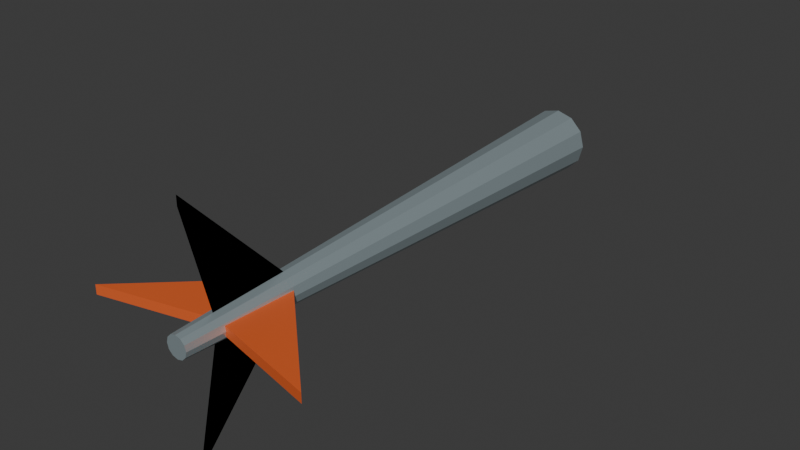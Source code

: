 # Source: needle.blend  (saved by Blender 4.5.91; exported with 4.5.12 LTS)
import bpy
from mathutils import Matrix  # noqa: F401  (used for matrix-valued properties, if any)

bpy.ops.wm.read_factory_settings(use_empty=True)
scene = bpy.context.scene
scene.name = 'Scene'

# ---- collections
col_collection = bpy.data.collections.new('Collection'); scene.collection.children.link(col_collection)

# ---- materials (node trees are filled in below, after node groups)
mat_pearl_ceramic_alloy = bpy.data.materials.new('Pearl ceramic alloy')
mat_pearl_ceramic_alloy.diffuse_color = (0.54, 0.66, 0.7, 1.0)
mat_rescue_vermilion = bpy.data.materials.new('Rescue vermilion')
mat_rescue_vermilion.diffuse_color = (0.95, 0.16, 0.035, 1.0)
mat_graphite = bpy.data.materials.new('Graphite')
mat_graphite.diffuse_color = (0.035, 0.065, 0.09, 1.0)

# ---- material node trees
mat_pearl_ceramic_alloy.use_nodes = True; mat_pearl_ceramic_alloy.node_tree.nodes.clear()
_N = mat_pearl_ceramic_alloy.node_tree.nodes; _L = mat_pearl_ceramic_alloy.node_tree.links
n0 = _N.new('ShaderNodeBsdfPrincipled'); n0.name = 'Principled BSDF'; n0.location = (-200, 100)
n0.inputs[0].default_value = (0.54, 0.66, 0.7, 1.0)
n0.inputs[1].default_value = 0.65
n0.inputs[2].default_value = 0.32
n1 = _N.new('ShaderNodeOutputMaterial'); n1.name = 'Material Output'; n1.location = (200, 100)
_L.new(n0.outputs[0], n1.inputs[0])
n1.is_active_output = True
mat_rescue_vermilion.use_nodes = True; mat_rescue_vermilion.node_tree.nodes.clear()
_N = mat_rescue_vermilion.node_tree.nodes; _L = mat_rescue_vermilion.node_tree.links
n0 = _N.new('ShaderNodeBsdfPrincipled'); n0.name = 'Principled BSDF'; n0.location = (-200, 100)
n0.inputs[0].default_value = (0.95, 0.16, 0.035, 1.0)
n0.inputs[1].default_value = 0.3
n0.inputs[2].default_value = 0.6
n1 = _N.new('ShaderNodeOutputMaterial'); n1.name = 'Material Output'; n1.location = (200, 100)
_L.new(n0.outputs[0], n1.inputs[0])
n1.is_active_output = True
mat_graphite.use_nodes = True; mat_graphite.node_tree.nodes.clear()
_N = mat_graphite.node_tree.nodes; _L = mat_graphite.node_tree.links
n0 = _N.new('ShaderNodeBsdfPrincipled'); n0.name = 'Principled BSDF'; n0.location = (-200, 100)
n0.inputs[0].default_value = (0.035, 0.065, 0.09, 1.0)
n0.inputs[1].default_value = 0.65
n0.inputs[2].default_value = 0.6
n1 = _N.new('ShaderNodeOutputMaterial'); n1.name = 'Material Output'; n1.location = (200, 100)
_L.new(n0.outputs[0], n1.inputs[0])
n1.is_active_output = True

# ---- world
world_world = bpy.data.worlds.new('World'); scene.world = world_world
world_world.use_nodes = True; world_world.node_tree.nodes.clear()
_N = world_world.node_tree.nodes; _L = world_world.node_tree.links
n0 = _N.new('ShaderNodeOutputWorld'); n0.name = 'World Output'; n0.location = (200, 100)
n1 = _N.new('ShaderNodeBackground'); n1.name = 'Background'; n1.location = (-200, 100)
n1.inputs[0].default_value = (0.05088, 0.05088, 0.05088, 1.0)
_L.new(n1.outputs[0], n0.inputs[0])
n0.is_active_output = True
world_world.color = (0.05088, 0.05088, 0.05088)
world_world.sun_shadow_jitter_overblur = 0.0

# ---- meshes
me_cone = bpy.data.meshes.new('Cone')
me_cone.from_pydata([(0.0, 0.24, -1.9), (0.0, 0.08, 1.9), (0.12, 0.2078, -1.9), (0.04, 0.06928, 1.9), (0.2078, 0.12, -1.9), (0.06928, 0.04, 1.9), (0.24, 0.0, -1.9), (0.08, 0.0, 1.9), (0.2078, -0.12, -1.9), (0.06928, -0.04, 1.9), (0.12, -0.2078, -1.9), (0.04, -0.06928, 1.9), (0.0, -0.24, -1.9), (0.0, -0.08, 1.9), (-0.12, -0.2078, -1.9), (-0.04, -0.06928, 1.9), (-0.2078, -0.12, -1.9), (-0.06928, -0.04, 1.9), (-0.24, 0.0, -1.9), (-0.08, 0.0, 1.9), (-0.2078, 0.12, -1.9), (-0.06928, 0.04, 1.9), (-0.12, 0.2078, -1.9), (-0.04, 0.06928, 1.9)], [], [(0, 1, 3, 2), (2, 3, 5, 4), (4, 5, 7, 6), (6, 7, 9, 8), (8, 9, 11, 10), (10, 11, 13, 12), (12, 13, 15, 14), (14, 15, 17, 16), (16, 17, 19, 18), (18, 19, 21, 20), (3, 1, 23, 21, 19, 17, 15, 13, 11, 9, 7, 5), (20, 21, 23, 22), (22, 23, 1, 0), (0, 2, 4, 6, 8, 10, 12, 14, 16, 18, 20, 22)])
_uv = me_cone.uv_layers.new(name='UVMap')
_uv.uv.foreach_set('vector', [1.0, 0.5, 1.0, 1.0, 0.9167, 1.0, 0.9167, 0.5, 0.9167, 0.5, 0.9167, 1.0, 0.8333, 1.0, 0.8333, 0.5, 0.8333, 0.5, 0.8333, 1.0, 0.75, 1.0, 0.75, 0.5, 0.75, 0.5, 0.75, 1.0, 0.6667, 1.0, 0.6667, 0.5, 0.6667, 0.5, 0.6667, 1.0, 0.5833, 1.0, 0.5833, 0.5, 0.5833, 0.5, 0.5833, 1.0, 0.5, 1.0, 0.5, 0.5, 0.5, 0.5, 0.5, 1.0, 0.4167, 1.0, 0.4167, 0.5, 0.4167, 0.5, 0.4167, 1.0, 0.3333, 1.0, 0.3333, 0.5, 0.3333, 0.5, 0.3333, 1.0, 0.25, 1.0, 0.25, 0.5, 0.25, 0.5, 0.25, 1.0, 0.1667, 1.0, 0.1667, 0.5, 0.37, 0.4578, 0.25, 0.49, 0.13, 0.4578, 0.04215, 0.37, 0.01, 0.25, 0.04215, 0.13, 0.13, 0.04215, 0.25, 0.01, 0.37, 0.04215, 0.4578, 0.13, 0.49, 0.25, 0.4578, 0.37, 0.1667, 0.5, 0.1667, 1.0, 0.08333, 1.0, 0.08333, 0.5, 0.08333, 0.5, 0.08333, 1.0, 7.451e-08, 1.0, 7.451e-08, 0.5, 0.75, 0.49, 0.87, 0.4578, 0.9578, 0.37, 0.99, 0.25, 0.9578, 0.13, 0.87, 0.04215, 0.75, 0.01, 0.63, 0.04215, 0.5422, 0.13, 0.51, 0.25, 0.5422, 0.37, 0.63, 0.4578])
me_cone.materials.append(mat_pearl_ceramic_alloy)
me_cone.update()
me_missile_fin = bpy.data.meshes.new('Missile fin')
me_missile_fin.from_pydata([(0.0, -1.0, -0.035), (-0.85, -1.8, -0.035), (0.0, -1.6, -0.035), (0.0, -1.0, 0.035), (-0.85, -1.8, 0.035), (0.0, -1.6, 0.035)], [], [(2, 1, 0), (3, 4, 5), (0, 1, 4, 3), (1, 2, 5, 4), (2, 0, 3, 5)])
me_missile_fin.materials.append(mat_rescue_vermilion)
me_missile_fin.update()
me_vertical_missile_fin = bpy.data.meshes.new('Vertical missile fin')
me_vertical_missile_fin.from_pydata([(0.0, -1.0, -0.035), (0.0, -1.8, -0.885), (0.0, -1.6, -0.035), (0.0, -1.0, 0.035), (0.0, -1.8, -0.815), (0.0, -1.6, 0.035)], [], [(2, 1, 0), (3, 4, 5), (0, 1, 4, 3), (1, 2, 5, 4), (2, 0, 3, 5)])
me_vertical_missile_fin.materials.append(mat_graphite)
me_vertical_missile_fin.update()
me_missile_fin_001 = bpy.data.meshes.new('Missile fin.001')
me_missile_fin_001.from_pydata([(0.0, -1.0, -0.035), (0.85, -1.8, -0.035), (0.0, -1.6, -0.035), (0.0, -1.0, 0.035), (0.85, -1.8, 0.035), (0.0, -1.6, 0.035)], [], [(2, 1, 0), (3, 4, 5), (0, 1, 4, 3), (1, 2, 5, 4), (2, 0, 3, 5)])
me_missile_fin_001.materials.append(mat_rescue_vermilion)
me_missile_fin_001.update()
me_vertical_missile_fin_001 = bpy.data.meshes.new('Vertical missile fin.001')
me_vertical_missile_fin_001.from_pydata([(0.0, -1.0, -0.035), (0.0, -1.8, 0.815), (0.0, -1.6, -0.035), (0.0, -1.0, 0.035), (0.0, -1.8, 0.885), (0.0, -1.6, 0.035)], [], [(2, 1, 0), (3, 4, 5), (0, 1, 4, 3), (1, 2, 5, 4), (2, 0, 3, 5)])
me_vertical_missile_fin_001.materials.append(mat_graphite)
me_vertical_missile_fin_001.update()

# ---- objects
ob_needle_body = bpy.data.objects.new('NEEDLE body', me_cone)
ob_missile_fin = bpy.data.objects.new('Missile fin', me_missile_fin)
ob_vertical_missile_fin = bpy.data.objects.new('Vertical missile fin', me_vertical_missile_fin)
ob_missile_fin_001 = bpy.data.objects.new('Missile fin.001', me_missile_fin_001)
ob_vertical_missile_fin_001 = bpy.data.objects.new('Vertical missile fin.001', me_vertical_missile_fin_001)

# ---- transforms, parenting, visibility, modifiers, constraints
ob_needle_body.location = (0.0, 0.0, 0.0)
ob_needle_body.rotation_euler = (1.571, 0.0, 0.0)
ob_missile_fin.location = (0.0, 0.0, 0.0)
ob_vertical_missile_fin.location = (0.0, 0.0, 0.0)
ob_missile_fin_001.location = (0.0, 0.0, 0.0)
ob_vertical_missile_fin_001.location = (0.0, 0.0, 0.0)

# ---- collection membership
col_collection.objects.link(ob_needle_body)
col_collection.objects.link(ob_missile_fin)
col_collection.objects.link(ob_vertical_missile_fin)
col_collection.objects.link(ob_missile_fin_001)
col_collection.objects.link(ob_vertical_missile_fin_001)

# ---- scene / render settings (as saved in the file)
scene.frame_start = 1; scene.frame_end = 250; scene.frame_set(1)
scene.render.engine = 'BLENDER_EEVEE_NEXT'
bpy.context.view_layer.update()

# ---- added for rendering (the .blend has no active camera and no usable light): camera, sun
cam_auto = bpy.data.cameras.new('AutoCamera')
cam_auto.lens = 50.0
cam_auto.sensor_width = 36.0
cam_auto.clip_end = 1000.0
ob_auto_camera = bpy.data.objects.new('AutoCamera', cam_auto)
scene.collection.objects.link(ob_auto_camera)
ob_auto_camera.location = (4.18534, -5.02241, 3.34827)
ob_auto_camera.rotation_euler = (1.09748, -7.21219e-08, 0.694738)
scene.camera = ob_auto_camera
light_auto_sun = bpy.data.lights.new('AutoSun', 'SUN')
light_auto_sun.energy = 3.0
light_auto_sun.angle = 0.0523599
ob_auto_sun = bpy.data.objects.new('AutoSun', light_auto_sun)
scene.collection.objects.link(ob_auto_sun)
ob_auto_sun.rotation_euler = (0.872665, 0.174533, 0.523599)
bpy.context.view_layer.update()
